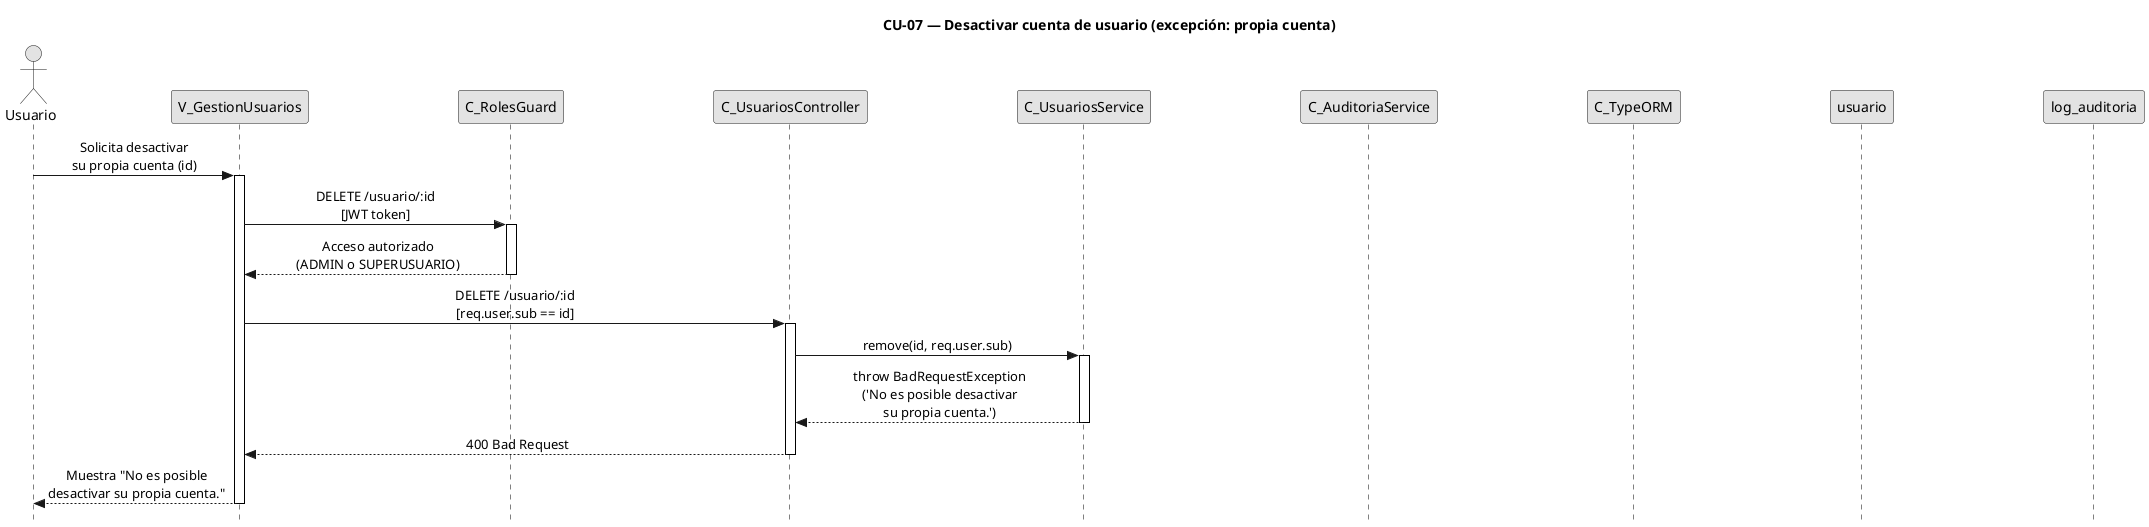

The diagram above was rendered by PlantUML. Its source (embedded in the PNG):
@startuml CU07-exc-propia-cuenta
title CU-07 — Desactivar cuenta de usuario (excepción: propia cuenta)

skinparam style strictuml
skinparam monochrome true
skinparam shadowing false
skinparam sequenceMessageAlign center
skinparam ParticipantPadding 70
skinparam ActorPadding 30
skinparam sequence {
  MessageAlign center
  LifeLineBorderColor black
}
hide footbox

actor "Usuario" as user
participant "V_GestionUsuarios" as view
participant "C_RolesGuard" as guard
participant "C_UsuariosController" as ctrl
participant "C_UsuariosService" as svc
participant "C_AuditoriaService" as aud
participant "C_TypeORM" as orm
participant "usuario" as uent
participant "log_auditoria" as aent

user -> view : Solicita desactivar\nsu propia cuenta (id)
activate view

view -> guard : DELETE /usuario/:id\n[JWT token]
activate guard

guard --> view : Acceso autorizado\n(ADMIN o SUPERUSUARIO)
deactivate guard

view -> ctrl : DELETE /usuario/:id\n[req.user.sub == id]
activate ctrl

ctrl -> svc : remove(id, req.user.sub)
activate svc

svc --> ctrl : throw BadRequestException\n('No es posible desactivar\nsu propia cuenta.')
deactivate svc

ctrl --> view : 400 Bad Request
deactivate ctrl

view --> user : Muestra "No es posible\ndesactivar su propia cuenta."
deactivate view

@enduml